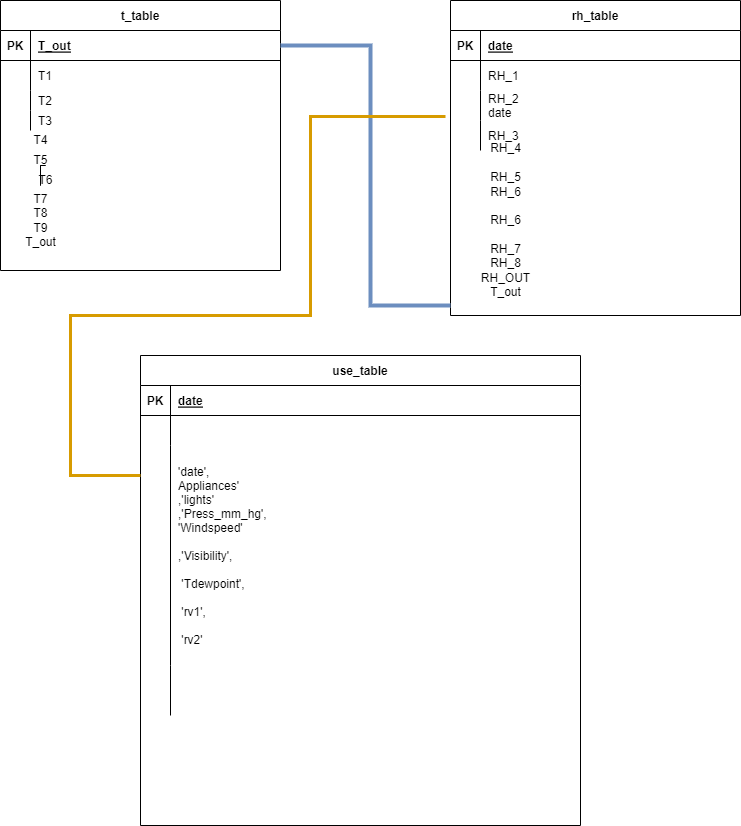

The diagram above was exported from draw.io. Its source (the exported page's mxGraphModel, read from the mxfile embedded in the PNG):
<mxGraphModel dx="1900" dy="553" grid="1" gridSize="10" guides="1" tooltips="1" connect="1" arrows="1" fold="1" page="1" pageScale="1" pageWidth="850" pageHeight="1100" math="0" shadow="0">
  <root>
    <mxCell id="0" />
    <mxCell id="1" parent="0" />
    <mxCell id="Wtv312BoqHhHzaqRX4gd-1" value="t_table" style="shape=table;startSize=30;container=1;collapsible=1;childLayout=tableLayout;fixedRows=1;rowLines=0;fontStyle=1;align=center;resizeLast=1;" parent="1" vertex="1">
      <mxGeometry x="-70" y="5" width="280" height="270" as="geometry" />
    </mxCell>
    <mxCell id="Wtv312BoqHhHzaqRX4gd-2" value="" style="shape=tableRow;horizontal=0;startSize=0;swimlaneHead=0;swimlaneBody=0;fillColor=none;collapsible=0;dropTarget=0;points=[[0,0.5],[1,0.5]];portConstraint=eastwest;top=0;left=0;right=0;bottom=1;" parent="Wtv312BoqHhHzaqRX4gd-1" vertex="1">
      <mxGeometry y="30" width="280" height="30" as="geometry" />
    </mxCell>
    <mxCell id="Wtv312BoqHhHzaqRX4gd-3" value="PK" style="shape=partialRectangle;connectable=0;fillColor=none;top=0;left=0;bottom=0;right=0;fontStyle=1;overflow=hidden;" parent="Wtv312BoqHhHzaqRX4gd-2" vertex="1">
      <mxGeometry width="30" height="30" as="geometry">
        <mxRectangle width="30" height="30" as="alternateBounds" />
      </mxGeometry>
    </mxCell>
    <mxCell id="Wtv312BoqHhHzaqRX4gd-4" value="T_out" style="shape=partialRectangle;connectable=0;fillColor=none;top=0;left=0;bottom=0;right=0;align=left;spacingLeft=6;fontStyle=5;overflow=hidden;" parent="Wtv312BoqHhHzaqRX4gd-2" vertex="1">
      <mxGeometry x="30" width="250" height="30" as="geometry">
        <mxRectangle width="250" height="30" as="alternateBounds" />
      </mxGeometry>
    </mxCell>
    <mxCell id="Wtv312BoqHhHzaqRX4gd-5" value="" style="shape=tableRow;horizontal=0;startSize=0;swimlaneHead=0;swimlaneBody=0;fillColor=none;collapsible=0;dropTarget=0;points=[[0,0.5],[1,0.5]];portConstraint=eastwest;top=0;left=0;right=0;bottom=0;" parent="Wtv312BoqHhHzaqRX4gd-1" vertex="1">
      <mxGeometry y="60" width="280" height="30" as="geometry" />
    </mxCell>
    <mxCell id="Wtv312BoqHhHzaqRX4gd-6" value="" style="shape=partialRectangle;connectable=0;fillColor=none;top=0;left=0;bottom=0;right=0;editable=1;overflow=hidden;" parent="Wtv312BoqHhHzaqRX4gd-5" vertex="1">
      <mxGeometry width="30" height="30" as="geometry">
        <mxRectangle width="30" height="30" as="alternateBounds" />
      </mxGeometry>
    </mxCell>
    <mxCell id="Wtv312BoqHhHzaqRX4gd-7" value="T1" style="shape=partialRectangle;connectable=0;fillColor=none;top=0;left=0;bottom=0;right=0;align=left;spacingLeft=6;overflow=hidden;" parent="Wtv312BoqHhHzaqRX4gd-5" vertex="1">
      <mxGeometry x="30" width="250" height="30" as="geometry">
        <mxRectangle width="250" height="30" as="alternateBounds" />
      </mxGeometry>
    </mxCell>
    <mxCell id="Wtv312BoqHhHzaqRX4gd-8" value="" style="shape=tableRow;horizontal=0;startSize=0;swimlaneHead=0;swimlaneBody=0;fillColor=none;collapsible=0;dropTarget=0;points=[[0,0.5],[1,0.5]];portConstraint=eastwest;top=0;left=0;right=0;bottom=0;" parent="Wtv312BoqHhHzaqRX4gd-1" vertex="1">
      <mxGeometry y="90" width="280" height="20" as="geometry" />
    </mxCell>
    <mxCell id="Wtv312BoqHhHzaqRX4gd-9" value="" style="shape=partialRectangle;connectable=0;fillColor=none;top=0;left=0;bottom=0;right=0;editable=1;overflow=hidden;" parent="Wtv312BoqHhHzaqRX4gd-8" vertex="1">
      <mxGeometry width="30" height="20" as="geometry">
        <mxRectangle width="30" height="20" as="alternateBounds" />
      </mxGeometry>
    </mxCell>
    <mxCell id="Wtv312BoqHhHzaqRX4gd-10" value="T2" style="shape=partialRectangle;connectable=0;fillColor=none;top=0;left=0;bottom=0;right=0;align=left;spacingLeft=6;overflow=hidden;" parent="Wtv312BoqHhHzaqRX4gd-8" vertex="1">
      <mxGeometry x="30" width="250" height="20" as="geometry">
        <mxRectangle width="250" height="20" as="alternateBounds" />
      </mxGeometry>
    </mxCell>
    <mxCell id="Wtv312BoqHhHzaqRX4gd-11" value="" style="shape=tableRow;horizontal=0;startSize=0;swimlaneHead=0;swimlaneBody=0;fillColor=none;collapsible=0;dropTarget=0;points=[[0,0.5],[1,0.5]];portConstraint=eastwest;top=0;left=0;right=0;bottom=0;" parent="Wtv312BoqHhHzaqRX4gd-1" vertex="1">
      <mxGeometry y="110" width="280" height="20" as="geometry" />
    </mxCell>
    <mxCell id="Wtv312BoqHhHzaqRX4gd-12" value="" style="shape=partialRectangle;connectable=0;fillColor=none;top=0;left=0;bottom=0;right=0;editable=1;overflow=hidden;" parent="Wtv312BoqHhHzaqRX4gd-11" vertex="1">
      <mxGeometry width="30" height="20" as="geometry">
        <mxRectangle width="30" height="20" as="alternateBounds" />
      </mxGeometry>
    </mxCell>
    <mxCell id="Wtv312BoqHhHzaqRX4gd-13" value="T3" style="shape=partialRectangle;connectable=0;fillColor=none;top=0;left=0;bottom=0;right=0;align=left;spacingLeft=6;overflow=hidden;" parent="Wtv312BoqHhHzaqRX4gd-11" vertex="1">
      <mxGeometry x="30" width="250" height="20" as="geometry">
        <mxRectangle width="250" height="20" as="alternateBounds" />
      </mxGeometry>
    </mxCell>
    <mxCell id="Wtv312BoqHhHzaqRX4gd-14" value="rh_table" style="shape=table;startSize=30;container=1;collapsible=1;childLayout=tableLayout;fixedRows=1;rowLines=0;fontStyle=1;align=center;resizeLast=1;" parent="1" vertex="1">
      <mxGeometry x="380" y="5" width="290" height="315" as="geometry" />
    </mxCell>
    <mxCell id="Wtv312BoqHhHzaqRX4gd-15" value="" style="shape=tableRow;horizontal=0;startSize=0;swimlaneHead=0;swimlaneBody=0;fillColor=none;collapsible=0;dropTarget=0;points=[[0,0.5],[1,0.5]];portConstraint=eastwest;top=0;left=0;right=0;bottom=1;" parent="Wtv312BoqHhHzaqRX4gd-14" vertex="1">
      <mxGeometry y="30" width="290" height="30" as="geometry" />
    </mxCell>
    <mxCell id="Wtv312BoqHhHzaqRX4gd-16" value="PK" style="shape=partialRectangle;connectable=0;fillColor=none;top=0;left=0;bottom=0;right=0;fontStyle=1;overflow=hidden;" parent="Wtv312BoqHhHzaqRX4gd-15" vertex="1">
      <mxGeometry width="30" height="30" as="geometry">
        <mxRectangle width="30" height="30" as="alternateBounds" />
      </mxGeometry>
    </mxCell>
    <mxCell id="Wtv312BoqHhHzaqRX4gd-17" value="date" style="shape=partialRectangle;connectable=0;fillColor=none;top=0;left=0;bottom=0;right=0;align=left;spacingLeft=6;fontStyle=5;overflow=hidden;" parent="Wtv312BoqHhHzaqRX4gd-15" vertex="1">
      <mxGeometry x="30" width="260" height="30" as="geometry">
        <mxRectangle width="260" height="30" as="alternateBounds" />
      </mxGeometry>
    </mxCell>
    <mxCell id="Wtv312BoqHhHzaqRX4gd-18" value="" style="shape=tableRow;horizontal=0;startSize=0;swimlaneHead=0;swimlaneBody=0;fillColor=none;collapsible=0;dropTarget=0;points=[[0,0.5],[1,0.5]];portConstraint=eastwest;top=0;left=0;right=0;bottom=0;" parent="Wtv312BoqHhHzaqRX4gd-14" vertex="1">
      <mxGeometry y="60" width="290" height="30" as="geometry" />
    </mxCell>
    <mxCell id="Wtv312BoqHhHzaqRX4gd-19" value="" style="shape=partialRectangle;connectable=0;fillColor=none;top=0;left=0;bottom=0;right=0;editable=1;overflow=hidden;" parent="Wtv312BoqHhHzaqRX4gd-18" vertex="1">
      <mxGeometry width="30" height="30" as="geometry">
        <mxRectangle width="30" height="30" as="alternateBounds" />
      </mxGeometry>
    </mxCell>
    <mxCell id="Wtv312BoqHhHzaqRX4gd-20" value="RH_1" style="shape=partialRectangle;connectable=0;fillColor=none;top=0;left=0;bottom=0;right=0;align=left;spacingLeft=6;overflow=hidden;" parent="Wtv312BoqHhHzaqRX4gd-18" vertex="1">
      <mxGeometry x="30" width="260" height="30" as="geometry">
        <mxRectangle width="260" height="30" as="alternateBounds" />
      </mxGeometry>
    </mxCell>
    <mxCell id="Wtv312BoqHhHzaqRX4gd-21" value="" style="shape=tableRow;horizontal=0;startSize=0;swimlaneHead=0;swimlaneBody=0;fillColor=none;collapsible=0;dropTarget=0;points=[[0,0.5],[1,0.5]];portConstraint=eastwest;top=0;left=0;right=0;bottom=0;" parent="Wtv312BoqHhHzaqRX4gd-14" vertex="1">
      <mxGeometry y="90" width="290" height="30" as="geometry" />
    </mxCell>
    <mxCell id="Wtv312BoqHhHzaqRX4gd-22" value="" style="shape=partialRectangle;connectable=0;fillColor=none;top=0;left=0;bottom=0;right=0;editable=1;overflow=hidden;" parent="Wtv312BoqHhHzaqRX4gd-21" vertex="1">
      <mxGeometry width="30" height="30" as="geometry">
        <mxRectangle width="30" height="30" as="alternateBounds" />
      </mxGeometry>
    </mxCell>
    <mxCell id="Wtv312BoqHhHzaqRX4gd-23" value="RH_2&#10;date" style="shape=partialRectangle;connectable=0;fillColor=none;top=0;left=0;bottom=0;right=0;align=left;spacingLeft=6;overflow=hidden;" parent="Wtv312BoqHhHzaqRX4gd-21" vertex="1">
      <mxGeometry x="30" width="260" height="30" as="geometry">
        <mxRectangle width="260" height="30" as="alternateBounds" />
      </mxGeometry>
    </mxCell>
    <mxCell id="Wtv312BoqHhHzaqRX4gd-24" value="" style="shape=tableRow;horizontal=0;startSize=0;swimlaneHead=0;swimlaneBody=0;fillColor=none;collapsible=0;dropTarget=0;points=[[0,0.5],[1,0.5]];portConstraint=eastwest;top=0;left=0;right=0;bottom=0;" parent="Wtv312BoqHhHzaqRX4gd-14" vertex="1">
      <mxGeometry y="120" width="290" height="30" as="geometry" />
    </mxCell>
    <mxCell id="Wtv312BoqHhHzaqRX4gd-25" value="" style="shape=partialRectangle;connectable=0;fillColor=none;top=0;left=0;bottom=0;right=0;editable=1;overflow=hidden;" parent="Wtv312BoqHhHzaqRX4gd-24" vertex="1">
      <mxGeometry width="30" height="30" as="geometry">
        <mxRectangle width="30" height="30" as="alternateBounds" />
      </mxGeometry>
    </mxCell>
    <mxCell id="Wtv312BoqHhHzaqRX4gd-26" value="RH_3" style="shape=partialRectangle;connectable=0;fillColor=none;top=0;left=0;bottom=0;right=0;align=left;spacingLeft=6;overflow=hidden;" parent="Wtv312BoqHhHzaqRX4gd-24" vertex="1">
      <mxGeometry x="30" width="260" height="30" as="geometry">
        <mxRectangle width="260" height="30" as="alternateBounds" />
      </mxGeometry>
    </mxCell>
    <mxCell id="Wtv312BoqHhHzaqRX4gd-27" value="use_table" style="shape=table;startSize=30;container=1;collapsible=1;childLayout=tableLayout;fixedRows=1;rowLines=0;fontStyle=1;align=center;resizeLast=1;" parent="1" vertex="1">
      <mxGeometry x="70" y="360" width="440" height="470" as="geometry" />
    </mxCell>
    <mxCell id="Wtv312BoqHhHzaqRX4gd-28" value="" style="shape=tableRow;horizontal=0;startSize=0;swimlaneHead=0;swimlaneBody=0;fillColor=none;collapsible=0;dropTarget=0;points=[[0,0.5],[1,0.5]];portConstraint=eastwest;top=0;left=0;right=0;bottom=1;" parent="Wtv312BoqHhHzaqRX4gd-27" vertex="1">
      <mxGeometry y="30" width="440" height="30" as="geometry" />
    </mxCell>
    <mxCell id="Wtv312BoqHhHzaqRX4gd-29" value="PK" style="shape=partialRectangle;connectable=0;fillColor=none;top=0;left=0;bottom=0;right=0;fontStyle=1;overflow=hidden;" parent="Wtv312BoqHhHzaqRX4gd-28" vertex="1">
      <mxGeometry width="30" height="30" as="geometry">
        <mxRectangle width="30" height="30" as="alternateBounds" />
      </mxGeometry>
    </mxCell>
    <mxCell id="Wtv312BoqHhHzaqRX4gd-30" value="date" style="shape=partialRectangle;connectable=0;fillColor=none;top=0;left=0;bottom=0;right=0;align=left;spacingLeft=6;fontStyle=5;overflow=hidden;" parent="Wtv312BoqHhHzaqRX4gd-28" vertex="1">
      <mxGeometry x="30" width="410" height="30" as="geometry">
        <mxRectangle width="410" height="30" as="alternateBounds" />
      </mxGeometry>
    </mxCell>
    <mxCell id="Wtv312BoqHhHzaqRX4gd-34" value="" style="shape=tableRow;horizontal=0;startSize=0;swimlaneHead=0;swimlaneBody=0;fillColor=none;collapsible=0;dropTarget=0;points=[[0,0.5],[1,0.5]];portConstraint=eastwest;top=0;left=0;right=0;bottom=0;" parent="Wtv312BoqHhHzaqRX4gd-27" vertex="1">
      <mxGeometry y="60" width="440" height="30" as="geometry" />
    </mxCell>
    <mxCell id="Wtv312BoqHhHzaqRX4gd-35" value="" style="shape=partialRectangle;connectable=0;fillColor=none;top=0;left=0;bottom=0;right=0;editable=1;overflow=hidden;" parent="Wtv312BoqHhHzaqRX4gd-34" vertex="1">
      <mxGeometry width="30" height="30" as="geometry">
        <mxRectangle width="30" height="30" as="alternateBounds" />
      </mxGeometry>
    </mxCell>
    <mxCell id="Wtv312BoqHhHzaqRX4gd-36" value="" style="shape=partialRectangle;connectable=0;fillColor=none;top=0;left=0;bottom=0;right=0;align=left;spacingLeft=6;overflow=hidden;" parent="Wtv312BoqHhHzaqRX4gd-34" vertex="1">
      <mxGeometry x="30" width="410" height="30" as="geometry">
        <mxRectangle width="410" height="30" as="alternateBounds" />
      </mxGeometry>
    </mxCell>
    <mxCell id="Wtv312BoqHhHzaqRX4gd-31" value="" style="shape=tableRow;horizontal=0;startSize=0;swimlaneHead=0;swimlaneBody=0;fillColor=none;collapsible=0;dropTarget=0;points=[[0,0.5],[1,0.5]];portConstraint=eastwest;top=0;left=0;right=0;bottom=0;" parent="Wtv312BoqHhHzaqRX4gd-27" vertex="1">
      <mxGeometry y="90" width="440" height="220" as="geometry" />
    </mxCell>
    <mxCell id="Wtv312BoqHhHzaqRX4gd-32" value="" style="shape=partialRectangle;connectable=0;fillColor=none;top=0;left=0;bottom=0;right=0;editable=1;overflow=hidden;" parent="Wtv312BoqHhHzaqRX4gd-31" vertex="1">
      <mxGeometry width="30" height="220" as="geometry">
        <mxRectangle width="30" height="220" as="alternateBounds" />
      </mxGeometry>
    </mxCell>
    <mxCell id="Wtv312BoqHhHzaqRX4gd-33" value="'date',&#10;Appliances'&#10;,'lights'&#10;,'Press_mm_hg',&#10;'Windspeed'&#10;&#10;,'Visibility',&#10;&#10; 'Tdewpoint',&#10;&#10; 'rv1',&#10;&#10; 'rv2'" style="shape=partialRectangle;connectable=0;fillColor=none;top=0;left=0;bottom=0;right=0;align=left;spacingLeft=6;overflow=hidden;" parent="Wtv312BoqHhHzaqRX4gd-31" vertex="1">
      <mxGeometry x="30" width="410" height="220" as="geometry">
        <mxRectangle width="410" height="220" as="alternateBounds" />
      </mxGeometry>
    </mxCell>
    <mxCell id="Wtv312BoqHhHzaqRX4gd-37" value="" style="shape=tableRow;horizontal=0;startSize=0;swimlaneHead=0;swimlaneBody=0;fillColor=none;collapsible=0;dropTarget=0;points=[[0,0.5],[1,0.5]];portConstraint=eastwest;top=0;left=0;right=0;bottom=0;" parent="Wtv312BoqHhHzaqRX4gd-27" vertex="1">
      <mxGeometry y="310" width="440" height="50" as="geometry" />
    </mxCell>
    <mxCell id="Wtv312BoqHhHzaqRX4gd-38" value="" style="shape=partialRectangle;connectable=0;fillColor=none;top=0;left=0;bottom=0;right=0;editable=1;overflow=hidden;" parent="Wtv312BoqHhHzaqRX4gd-37" vertex="1">
      <mxGeometry width="30" height="50" as="geometry">
        <mxRectangle width="30" height="50" as="alternateBounds" />
      </mxGeometry>
    </mxCell>
    <mxCell id="Wtv312BoqHhHzaqRX4gd-39" value="" style="shape=partialRectangle;connectable=0;fillColor=none;top=0;left=0;bottom=0;right=0;align=left;spacingLeft=6;overflow=hidden;" parent="Wtv312BoqHhHzaqRX4gd-37" vertex="1">
      <mxGeometry x="30" width="410" height="50" as="geometry">
        <mxRectangle width="410" height="50" as="alternateBounds" />
      </mxGeometry>
    </mxCell>
    <mxCell id="wShJUnEcxxUxmM2iwild-1" value="T4" style="text;html=1;align=center;verticalAlign=middle;resizable=0;points=[];autosize=1;strokeColor=none;fillColor=none;" vertex="1" parent="1">
      <mxGeometry x="-50" y="130" width="40" height="30" as="geometry" />
    </mxCell>
    <mxCell id="wShJUnEcxxUxmM2iwild-2" value="T5" style="text;html=1;align=center;verticalAlign=middle;resizable=0;points=[];autosize=1;strokeColor=none;fillColor=none;" vertex="1" parent="1">
      <mxGeometry x="-50" y="150" width="40" height="30" as="geometry" />
    </mxCell>
    <mxCell id="wShJUnEcxxUxmM2iwild-4" value="T7&lt;br&gt;T8&lt;br&gt;T9&lt;br&gt;T_out" style="text;html=1;align=center;verticalAlign=middle;resizable=0;points=[];autosize=1;strokeColor=none;fillColor=none;" vertex="1" parent="1">
      <mxGeometry x="-55" y="190" width="50" height="70" as="geometry" />
    </mxCell>
    <mxCell id="wShJUnEcxxUxmM2iwild-7" value="RH_4&lt;br&gt;&lt;br&gt;RH_5&lt;br&gt;RH_6&lt;br&gt;&lt;br&gt;RH_6&lt;br&gt;&lt;br&gt;RH_7&lt;br&gt;RH_8&lt;br&gt;RH_OUT&lt;br&gt;T_out" style="text;html=1;align=center;verticalAlign=middle;resizable=0;points=[];autosize=1;strokeColor=none;fillColor=none;" vertex="1" parent="1">
      <mxGeometry x="400" y="140" width="70" height="170" as="geometry" />
    </mxCell>
    <mxCell id="wShJUnEcxxUxmM2iwild-9" value="" style="edgeStyle=orthogonalEdgeStyle;rounded=0;orthogonalLoop=1;jettySize=auto;html=1;endArrow=none;" edge="1" parent="1" source="wShJUnEcxxUxmM2iwild-4" target="wShJUnEcxxUxmM2iwild-3">
      <mxGeometry relative="1" as="geometry">
        <mxPoint x="10" y="310" as="targetPoint" />
        <mxPoint x="-30" y="185" as="sourcePoint" />
        <Array as="points" />
      </mxGeometry>
    </mxCell>
    <mxCell id="wShJUnEcxxUxmM2iwild-11" value="" style="edgeStyle=orthogonalEdgeStyle;rounded=0;orthogonalLoop=1;jettySize=auto;html=1;endArrow=none;" edge="1" parent="1" source="wShJUnEcxxUxmM2iwild-4" target="wShJUnEcxxUxmM2iwild-3">
      <mxGeometry relative="1" as="geometry">
        <mxPoint x="-30" y="190" as="sourcePoint" />
        <mxPoint x="-30" y="160" as="targetPoint" />
      </mxGeometry>
    </mxCell>
    <mxCell id="wShJUnEcxxUxmM2iwild-3" value="T6" style="text;html=1;align=center;verticalAlign=middle;resizable=0;points=[];autosize=1;strokeColor=none;fillColor=none;" vertex="1" parent="1">
      <mxGeometry x="-45" y="170" width="40" height="30" as="geometry" />
    </mxCell>
    <mxCell id="wShJUnEcxxUxmM2iwild-13" value="" style="endArrow=none;html=1;rounded=0;fillColor=#dae8fc;strokeColor=#6c8ebf;strokeWidth=4;" edge="1" parent="1">
      <mxGeometry width="50" height="50" relative="1" as="geometry">
        <mxPoint x="210" y="50" as="sourcePoint" />
        <mxPoint x="380" y="310" as="targetPoint" />
        <Array as="points">
          <mxPoint x="210" y="50" />
          <mxPoint x="300" y="50" />
          <mxPoint x="300" y="310" />
        </Array>
      </mxGeometry>
    </mxCell>
    <mxCell id="wShJUnEcxxUxmM2iwild-14" value="" style="endArrow=none;html=1;rounded=0;entryX=-0.017;entryY=0.867;entryDx=0;entryDy=0;entryPerimeter=0;fillColor=#ffe6cc;strokeColor=#d79b00;strokeWidth=3;" edge="1" parent="1" target="Wtv312BoqHhHzaqRX4gd-21">
      <mxGeometry width="50" height="50" relative="1" as="geometry">
        <mxPoint x="60" y="480" as="sourcePoint" />
        <mxPoint x="240" y="120" as="targetPoint" />
        <Array as="points">
          <mxPoint x="70" y="480" />
          <mxPoint y="480" />
          <mxPoint y="320" />
          <mxPoint x="240" y="320" />
          <mxPoint x="240" y="121" />
        </Array>
      </mxGeometry>
    </mxCell>
  </root>
</mxGraphModel>